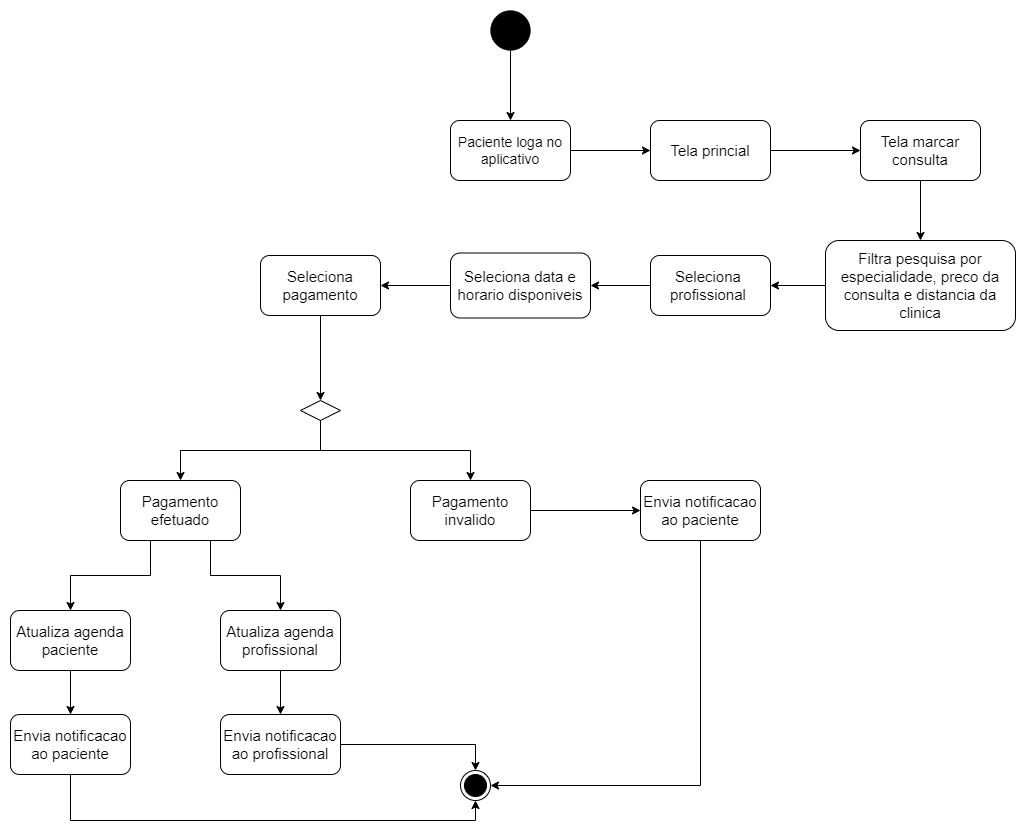

The diagram above was exported from draw.io. Its source (the exported page's mxGraphModel, read from the mxfile embedded in the PNG):
<mxGraphModel dx="1848" dy="984" grid="1" gridSize="10" guides="1" tooltips="1" connect="1" arrows="1" fold="1" page="1" pageScale="1" pageWidth="1100" pageHeight="850" math="0" shadow="0">
  <root>
    <mxCell id="0" />
    <mxCell id="1" parent="0" />
    <mxCell id="ViV4bta_tNvqD6hcSoEI-5" style="edgeStyle=orthogonalEdgeStyle;rounded=0;orthogonalLoop=1;jettySize=auto;html=1;exitX=0.5;exitY=1;exitDx=0;exitDy=0;entryX=0.5;entryY=0;entryDx=0;entryDy=0;" edge="1" parent="1" source="ViV4bta_tNvqD6hcSoEI-1" target="ViV4bta_tNvqD6hcSoEI-4">
      <mxGeometry relative="1" as="geometry" />
    </mxCell>
    <mxCell id="ViV4bta_tNvqD6hcSoEI-1" value="" style="ellipse;whiteSpace=wrap;html=1;aspect=fixed;fillColor=#000000;strokeWidth=0;" vertex="1" parent="1">
      <mxGeometry x="518" y="6" width="40" height="40" as="geometry" />
    </mxCell>
    <mxCell id="ViV4bta_tNvqD6hcSoEI-8" style="edgeStyle=orthogonalEdgeStyle;rounded=0;orthogonalLoop=1;jettySize=auto;html=1;exitX=1;exitY=0.5;exitDx=0;exitDy=0;entryX=0;entryY=0.5;entryDx=0;entryDy=0;fontSize=15;" edge="1" parent="1" source="ViV4bta_tNvqD6hcSoEI-4" target="ViV4bta_tNvqD6hcSoEI-6">
      <mxGeometry relative="1" as="geometry" />
    </mxCell>
    <mxCell id="ViV4bta_tNvqD6hcSoEI-4" value="&lt;font style=&quot;font-size: 14px;&quot;&gt;Paciente loga no&lt;br&gt;aplicativo&lt;/font&gt;" style="rounded=1;whiteSpace=wrap;html=1;strokeWidth=1;fillColor=#FFFFFF;" vertex="1" parent="1">
      <mxGeometry x="478" y="116" width="120" height="60" as="geometry" />
    </mxCell>
    <mxCell id="ViV4bta_tNvqD6hcSoEI-12" style="edgeStyle=orthogonalEdgeStyle;rounded=0;orthogonalLoop=1;jettySize=auto;html=1;exitX=1;exitY=0.5;exitDx=0;exitDy=0;entryX=0;entryY=0.5;entryDx=0;entryDy=0;fontSize=15;" edge="1" parent="1" source="ViV4bta_tNvqD6hcSoEI-6" target="ViV4bta_tNvqD6hcSoEI-10">
      <mxGeometry relative="1" as="geometry" />
    </mxCell>
    <mxCell id="ViV4bta_tNvqD6hcSoEI-6" value="&lt;font style=&quot;font-size: 15px;&quot;&gt;Tela princial&lt;/font&gt;" style="rounded=1;whiteSpace=wrap;html=1;strokeWidth=1;fillColor=#FFFFFF;" vertex="1" parent="1">
      <mxGeometry x="678" y="116" width="120" height="60" as="geometry" />
    </mxCell>
    <mxCell id="ViV4bta_tNvqD6hcSoEI-14" style="edgeStyle=orthogonalEdgeStyle;rounded=0;orthogonalLoop=1;jettySize=auto;html=1;exitX=0.5;exitY=1;exitDx=0;exitDy=0;entryX=0.5;entryY=0;entryDx=0;entryDy=0;fontSize=15;" edge="1" parent="1" source="ViV4bta_tNvqD6hcSoEI-10" target="ViV4bta_tNvqD6hcSoEI-13">
      <mxGeometry relative="1" as="geometry" />
    </mxCell>
    <mxCell id="ViV4bta_tNvqD6hcSoEI-10" value="&lt;font style=&quot;font-size: 15px;&quot;&gt;Tela marcar&lt;br&gt;consulta&lt;br&gt;&lt;/font&gt;" style="rounded=1;whiteSpace=wrap;html=1;strokeWidth=1;fillColor=#FFFFFF;" vertex="1" parent="1">
      <mxGeometry x="888" y="116" width="120" height="60" as="geometry" />
    </mxCell>
    <mxCell id="ViV4bta_tNvqD6hcSoEI-16" style="edgeStyle=orthogonalEdgeStyle;rounded=0;orthogonalLoop=1;jettySize=auto;html=1;exitX=0;exitY=0.5;exitDx=0;exitDy=0;entryX=1;entryY=0.5;entryDx=0;entryDy=0;fontSize=15;" edge="1" parent="1" source="ViV4bta_tNvqD6hcSoEI-13" target="ViV4bta_tNvqD6hcSoEI-15">
      <mxGeometry relative="1" as="geometry" />
    </mxCell>
    <mxCell id="ViV4bta_tNvqD6hcSoEI-13" value="&lt;font style=&quot;font-size: 15px;&quot;&gt;Filtra pesquisa por especialidade, preco da consulta e distancia da clinica&lt;/font&gt;" style="rounded=1;whiteSpace=wrap;html=1;strokeWidth=1;fillColor=#FFFFFF;" vertex="1" parent="1">
      <mxGeometry x="853" y="236" width="190" height="90" as="geometry" />
    </mxCell>
    <mxCell id="ViV4bta_tNvqD6hcSoEI-18" style="edgeStyle=orthogonalEdgeStyle;rounded=0;orthogonalLoop=1;jettySize=auto;html=1;exitX=0;exitY=0.5;exitDx=0;exitDy=0;entryX=1;entryY=0.5;entryDx=0;entryDy=0;fontSize=15;" edge="1" parent="1" source="ViV4bta_tNvqD6hcSoEI-15" target="ViV4bta_tNvqD6hcSoEI-17">
      <mxGeometry relative="1" as="geometry" />
    </mxCell>
    <mxCell id="ViV4bta_tNvqD6hcSoEI-15" value="&lt;font style=&quot;font-size: 15px;&quot;&gt;Seleciona&amp;nbsp;&lt;br&gt;profissional&amp;nbsp;&lt;/font&gt;" style="rounded=1;whiteSpace=wrap;html=1;strokeWidth=1;fillColor=#FFFFFF;" vertex="1" parent="1">
      <mxGeometry x="678" y="251" width="120" height="60" as="geometry" />
    </mxCell>
    <mxCell id="ViV4bta_tNvqD6hcSoEI-20" style="edgeStyle=orthogonalEdgeStyle;rounded=0;orthogonalLoop=1;jettySize=auto;html=1;exitX=0;exitY=0.5;exitDx=0;exitDy=0;entryX=1;entryY=0.5;entryDx=0;entryDy=0;fontSize=15;" edge="1" parent="1" source="ViV4bta_tNvqD6hcSoEI-17" target="ViV4bta_tNvqD6hcSoEI-19">
      <mxGeometry relative="1" as="geometry" />
    </mxCell>
    <mxCell id="ViV4bta_tNvqD6hcSoEI-17" value="&lt;font style=&quot;font-size: 15px;&quot;&gt;Seleciona data e horario disponiveis&lt;/font&gt;" style="rounded=1;whiteSpace=wrap;html=1;strokeWidth=1;fillColor=#FFFFFF;" vertex="1" parent="1">
      <mxGeometry x="478" y="248.5" width="140" height="65" as="geometry" />
    </mxCell>
    <mxCell id="ViV4bta_tNvqD6hcSoEI-23" style="edgeStyle=orthogonalEdgeStyle;rounded=0;orthogonalLoop=1;jettySize=auto;html=1;exitX=0.5;exitY=1;exitDx=0;exitDy=0;entryX=0.5;entryY=0;entryDx=0;entryDy=0;fontSize=15;" edge="1" parent="1" source="ViV4bta_tNvqD6hcSoEI-19" target="ViV4bta_tNvqD6hcSoEI-21">
      <mxGeometry relative="1" as="geometry" />
    </mxCell>
    <mxCell id="ViV4bta_tNvqD6hcSoEI-19" value="&lt;font style=&quot;font-size: 15px;&quot;&gt;Seleciona&lt;br&gt;pagamento&lt;br&gt;&lt;/font&gt;" style="rounded=1;whiteSpace=wrap;html=1;strokeWidth=1;fillColor=#FFFFFF;" vertex="1" parent="1">
      <mxGeometry x="288" y="251" width="120" height="60" as="geometry" />
    </mxCell>
    <mxCell id="ViV4bta_tNvqD6hcSoEI-25" style="edgeStyle=orthogonalEdgeStyle;rounded=0;orthogonalLoop=1;jettySize=auto;html=1;exitX=0.5;exitY=1;exitDx=0;exitDy=0;entryX=0.5;entryY=0;entryDx=0;entryDy=0;fontSize=15;" edge="1" parent="1" source="ViV4bta_tNvqD6hcSoEI-21" target="ViV4bta_tNvqD6hcSoEI-24">
      <mxGeometry relative="1" as="geometry" />
    </mxCell>
    <mxCell id="ViV4bta_tNvqD6hcSoEI-27" style="edgeStyle=orthogonalEdgeStyle;rounded=0;orthogonalLoop=1;jettySize=auto;html=1;exitX=0.5;exitY=1;exitDx=0;exitDy=0;entryX=0.5;entryY=0;entryDx=0;entryDy=0;fontSize=15;" edge="1" parent="1" source="ViV4bta_tNvqD6hcSoEI-21" target="ViV4bta_tNvqD6hcSoEI-26">
      <mxGeometry relative="1" as="geometry" />
    </mxCell>
    <mxCell id="ViV4bta_tNvqD6hcSoEI-21" value="" style="rhombus;whiteSpace=wrap;html=1;strokeWidth=1;fontSize=15;fillColor=#FFFFFF;" vertex="1" parent="1">
      <mxGeometry x="328" y="396" width="40" height="20" as="geometry" />
    </mxCell>
    <mxCell id="ViV4bta_tNvqD6hcSoEI-37" style="edgeStyle=orthogonalEdgeStyle;rounded=0;orthogonalLoop=1;jettySize=auto;html=1;exitX=0.25;exitY=1;exitDx=0;exitDy=0;entryX=0.5;entryY=0;entryDx=0;entryDy=0;fontSize=15;" edge="1" parent="1" source="ViV4bta_tNvqD6hcSoEI-24" target="ViV4bta_tNvqD6hcSoEI-34">
      <mxGeometry relative="1" as="geometry" />
    </mxCell>
    <mxCell id="ViV4bta_tNvqD6hcSoEI-38" style="edgeStyle=orthogonalEdgeStyle;rounded=0;orthogonalLoop=1;jettySize=auto;html=1;exitX=0.75;exitY=1;exitDx=0;exitDy=0;entryX=0.5;entryY=0;entryDx=0;entryDy=0;fontSize=15;" edge="1" parent="1" source="ViV4bta_tNvqD6hcSoEI-24" target="ViV4bta_tNvqD6hcSoEI-36">
      <mxGeometry relative="1" as="geometry" />
    </mxCell>
    <mxCell id="ViV4bta_tNvqD6hcSoEI-24" value="&lt;font style=&quot;font-size: 15px;&quot;&gt;Pagamento&lt;br&gt;efetuado&lt;br&gt;&lt;/font&gt;" style="rounded=1;whiteSpace=wrap;html=1;strokeWidth=1;fillColor=#FFFFFF;" vertex="1" parent="1">
      <mxGeometry x="148" y="476" width="120" height="60" as="geometry" />
    </mxCell>
    <mxCell id="ViV4bta_tNvqD6hcSoEI-29" style="edgeStyle=orthogonalEdgeStyle;rounded=0;orthogonalLoop=1;jettySize=auto;html=1;exitX=1;exitY=0.5;exitDx=0;exitDy=0;entryX=0;entryY=0.5;entryDx=0;entryDy=0;fontSize=15;" edge="1" parent="1" source="ViV4bta_tNvqD6hcSoEI-26" target="ViV4bta_tNvqD6hcSoEI-28">
      <mxGeometry relative="1" as="geometry" />
    </mxCell>
    <mxCell id="ViV4bta_tNvqD6hcSoEI-26" value="&lt;font style=&quot;font-size: 15px;&quot;&gt;Pagamento&lt;br&gt;invalido&lt;br&gt;&lt;/font&gt;" style="rounded=1;whiteSpace=wrap;html=1;strokeWidth=1;fillColor=#FFFFFF;" vertex="1" parent="1">
      <mxGeometry x="438" y="476" width="120" height="60" as="geometry" />
    </mxCell>
    <mxCell id="ViV4bta_tNvqD6hcSoEI-32" style="edgeStyle=orthogonalEdgeStyle;rounded=0;orthogonalLoop=1;jettySize=auto;html=1;exitX=0.5;exitY=1;exitDx=0;exitDy=0;entryX=1;entryY=0.5;entryDx=0;entryDy=0;fontSize=15;" edge="1" parent="1" source="ViV4bta_tNvqD6hcSoEI-28" target="ViV4bta_tNvqD6hcSoEI-31">
      <mxGeometry relative="1" as="geometry" />
    </mxCell>
    <mxCell id="ViV4bta_tNvqD6hcSoEI-28" value="&lt;font style=&quot;font-size: 15px;&quot;&gt;Envia notificacao&lt;br&gt;ao paciente&lt;br&gt;&lt;/font&gt;" style="rounded=1;whiteSpace=wrap;html=1;strokeWidth=1;fillColor=#FFFFFF;" vertex="1" parent="1">
      <mxGeometry x="668" y="476" width="120" height="60" as="geometry" />
    </mxCell>
    <mxCell id="ViV4bta_tNvqD6hcSoEI-31" value="" style="ellipse;html=1;shape=endState;fillColor=#000000;strokeColor=#000000;strokeWidth=1;fontSize=15;" vertex="1" parent="1">
      <mxGeometry x="488" y="766" width="30" height="30" as="geometry" />
    </mxCell>
    <mxCell id="ViV4bta_tNvqD6hcSoEI-42" style="edgeStyle=orthogonalEdgeStyle;rounded=0;orthogonalLoop=1;jettySize=auto;html=1;exitX=0.5;exitY=1;exitDx=0;exitDy=0;entryX=0.5;entryY=0;entryDx=0;entryDy=0;fontSize=15;" edge="1" parent="1" source="ViV4bta_tNvqD6hcSoEI-34" target="ViV4bta_tNvqD6hcSoEI-39">
      <mxGeometry relative="1" as="geometry" />
    </mxCell>
    <mxCell id="ViV4bta_tNvqD6hcSoEI-34" value="&lt;font style=&quot;font-size: 15px;&quot;&gt;Atualiza agenda&lt;br&gt;paciente&lt;br&gt;&lt;/font&gt;" style="rounded=1;whiteSpace=wrap;html=1;strokeWidth=1;fillColor=#FFFFFF;" vertex="1" parent="1">
      <mxGeometry x="38" y="606" width="120" height="60" as="geometry" />
    </mxCell>
    <mxCell id="ViV4bta_tNvqD6hcSoEI-43" style="edgeStyle=orthogonalEdgeStyle;rounded=0;orthogonalLoop=1;jettySize=auto;html=1;exitX=0.5;exitY=1;exitDx=0;exitDy=0;entryX=0.5;entryY=0;entryDx=0;entryDy=0;fontSize=15;" edge="1" parent="1" source="ViV4bta_tNvqD6hcSoEI-36" target="ViV4bta_tNvqD6hcSoEI-40">
      <mxGeometry relative="1" as="geometry" />
    </mxCell>
    <mxCell id="ViV4bta_tNvqD6hcSoEI-36" value="&lt;font style=&quot;font-size: 15px;&quot;&gt;Atualiza agenda&lt;br&gt;profissional&lt;br&gt;&lt;/font&gt;" style="rounded=1;whiteSpace=wrap;html=1;strokeWidth=1;fillColor=#FFFFFF;" vertex="1" parent="1">
      <mxGeometry x="248" y="606" width="120" height="60" as="geometry" />
    </mxCell>
    <mxCell id="ViV4bta_tNvqD6hcSoEI-44" style="edgeStyle=orthogonalEdgeStyle;rounded=0;orthogonalLoop=1;jettySize=auto;html=1;exitX=0.5;exitY=1;exitDx=0;exitDy=0;entryX=0.5;entryY=1;entryDx=0;entryDy=0;fontSize=15;" edge="1" parent="1" source="ViV4bta_tNvqD6hcSoEI-39" target="ViV4bta_tNvqD6hcSoEI-31">
      <mxGeometry relative="1" as="geometry" />
    </mxCell>
    <mxCell id="ViV4bta_tNvqD6hcSoEI-39" value="&lt;font style=&quot;font-size: 15px;&quot;&gt;Envia notificacao&lt;br&gt;ao paciente&lt;br&gt;&lt;/font&gt;" style="rounded=1;whiteSpace=wrap;html=1;strokeWidth=1;fillColor=#FFFFFF;" vertex="1" parent="1">
      <mxGeometry x="38" y="710" width="120" height="60" as="geometry" />
    </mxCell>
    <mxCell id="ViV4bta_tNvqD6hcSoEI-41" style="edgeStyle=orthogonalEdgeStyle;rounded=0;orthogonalLoop=1;jettySize=auto;html=1;exitX=1;exitY=0.5;exitDx=0;exitDy=0;entryX=0.5;entryY=0;entryDx=0;entryDy=0;fontSize=15;" edge="1" parent="1" source="ViV4bta_tNvqD6hcSoEI-40" target="ViV4bta_tNvqD6hcSoEI-31">
      <mxGeometry relative="1" as="geometry" />
    </mxCell>
    <mxCell id="ViV4bta_tNvqD6hcSoEI-40" value="&lt;font style=&quot;font-size: 15px;&quot;&gt;Envia notificacao&lt;br&gt;ao profissional&lt;br&gt;&lt;/font&gt;" style="rounded=1;whiteSpace=wrap;html=1;strokeWidth=1;fillColor=#FFFFFF;" vertex="1" parent="1">
      <mxGeometry x="248" y="710" width="120" height="60" as="geometry" />
    </mxCell>
  </root>
</mxGraphModel>